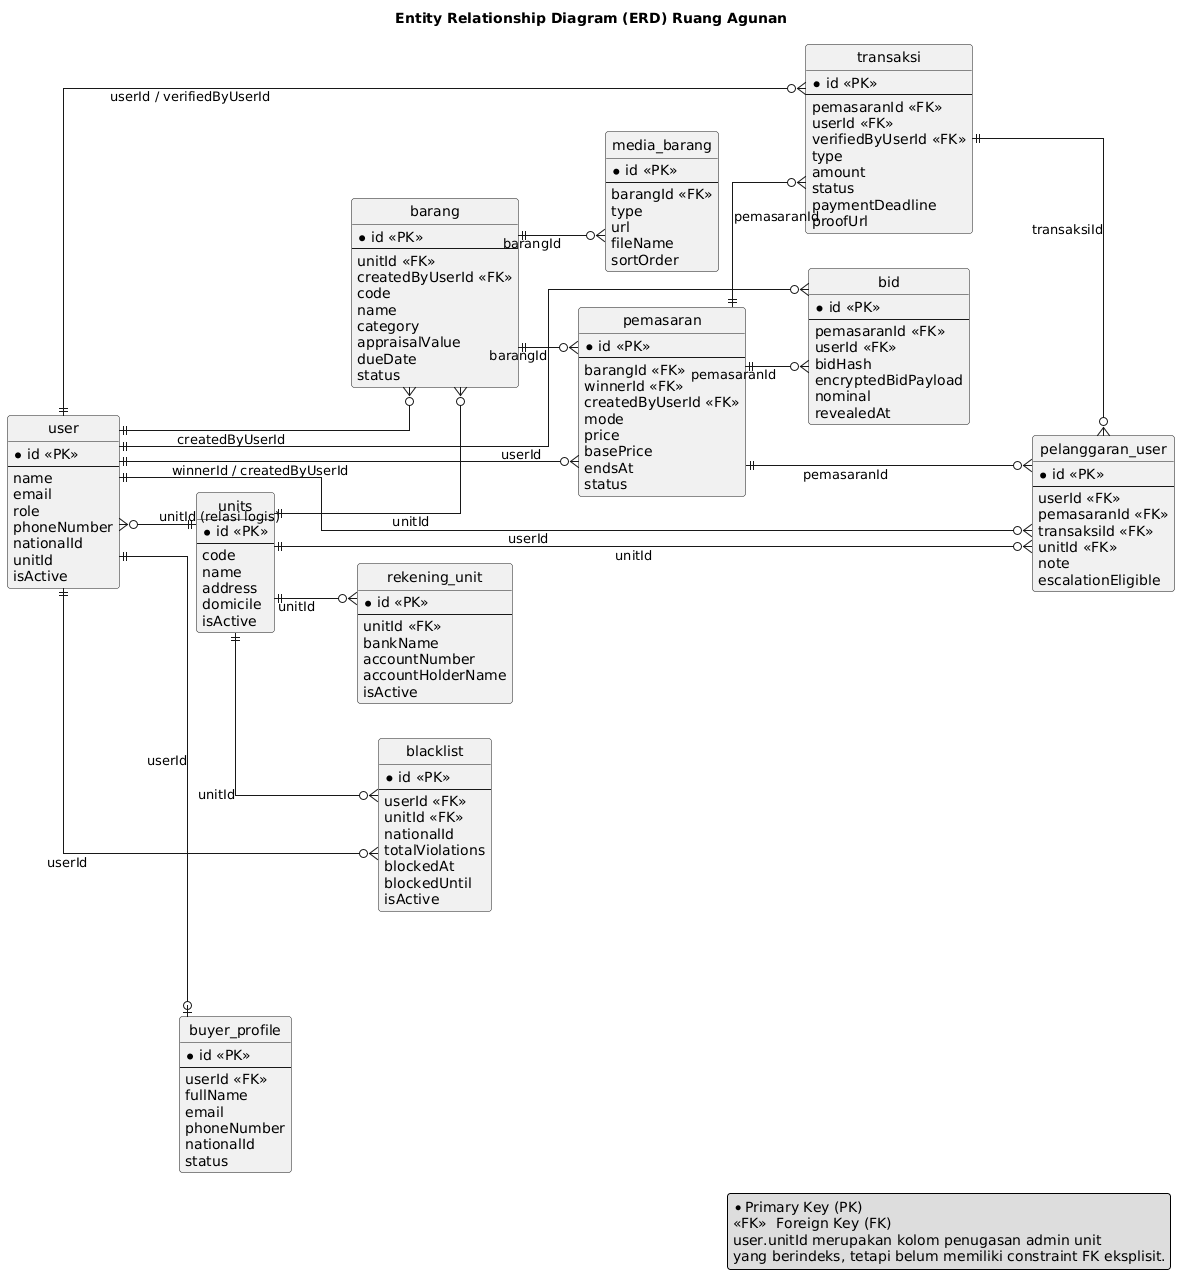

The diagram above was rendered by PlantUML. Its source (embedded in the PNG):
@startuml
title Entity Relationship Diagram (ERD) Ruang Agunan

left to right direction
hide circle
skinparam shadowing false
skinparam linetype ortho
skinparam roundcorner 6
skinparam entity {
  BorderColor #6B7280
  BackgroundColor #FFFFFF
  FontColor #111827
}

' ERD fisik domain utama. Seluruh tabel dan kolom yang ditampilkan
' menggunakan nama yang benar-benar ada pada skema database aplikasi.
' Tabel sesi, akun autentikasi, notifikasi, audit, dan riwayat pendukung
' tidak ditampilkan agar ERD tetap terbaca dalam satu halaman skripsi.

entity "user" as User {
  * id <<PK>>
  --
  name
  email
  role
  phoneNumber
  nationalId
  unitId
  isActive
}

entity "units" as Unit {
  * id <<PK>>
  --
  code
  name
  address
  domicile
  isActive
}

entity "rekening_unit" as RekeningUnit {
  * id <<PK>>
  --
  unitId <<FK>>
  bankName
  accountNumber
  accountHolderName
  isActive
}

entity "buyer_profile" as BuyerProfile {
  * id <<PK>>
  --
  userId <<FK>>
  fullName
  email
  phoneNumber
  nationalId
  status
}

entity "barang" as Barang {
  * id <<PK>>
  --
  unitId <<FK>>
  createdByUserId <<FK>>
  code
  name
  category
  appraisalValue
  dueDate
  status
}

entity "media_barang" as MediaBarang {
  * id <<PK>>
  --
  barangId <<FK>>
  type
  url
  fileName
  sortOrder
}

entity "pemasaran" as Pemasaran {
  * id <<PK>>
  --
  barangId <<FK>>
  winnerId <<FK>>
  createdByUserId <<FK>>
  mode
  price
  basePrice
  endsAt
  status
}

entity "bid" as Bid {
  * id <<PK>>
  --
  pemasaranId <<FK>>
  userId <<FK>>
  bidHash
  encryptedBidPayload
  nominal
  revealedAt
}

entity "transaksi" as Transaksi {
  * id <<PK>>
  --
  pemasaranId <<FK>>
  userId <<FK>>
  verifiedByUserId <<FK>>
  type
  amount
  status
  paymentDeadline
  proofUrl
}

entity "pelanggaran_user" as PelanggaranUser {
  * id <<PK>>
  --
  userId <<FK>>
  pemasaranId <<FK>>
  transaksiId <<FK>>
  unitId <<FK>>
  note
  escalationEligible
}

entity "blacklist" as Blacklist {
  * id <<PK>>
  --
  userId <<FK>>
  unitId <<FK>>
  nationalId
  totalViolations
  blockedAt
  blockedUntil
  isActive
}

User }o--|| Unit : unitId (relasi logis)
Unit ||--o{ RekeningUnit : unitId
Unit ||--o{ Barang : unitId
User ||--o{ Barang : createdByUserId
User ||--o| BuyerProfile : userId
Barang ||--o{ MediaBarang : barangId
Barang ||--o{ Pemasaran : barangId
User ||--o{ Pemasaran : winnerId / createdByUserId
Pemasaran ||--o{ Bid : pemasaranId
User ||--o{ Bid : userId
Pemasaran ||--o{ Transaksi : pemasaranId
User ||--o{ Transaksi : userId / verifiedByUserId
Transaksi ||--o{ PelanggaranUser : transaksiId
Pemasaran ||--o{ PelanggaranUser : pemasaranId
User ||--o{ PelanggaranUser : userId
Unit ||--o{ PelanggaranUser : unitId
User ||--o{ Blacklist : userId
Unit ||--o{ Blacklist : unitId

legend right
  *  Primary Key (PK)
  <<FK>>  Foreign Key (FK)
  user.unitId merupakan kolom penugasan admin unit
  yang berindeks, tetapi belum memiliki constraint FK eksplisit.
endlegend
@enduml